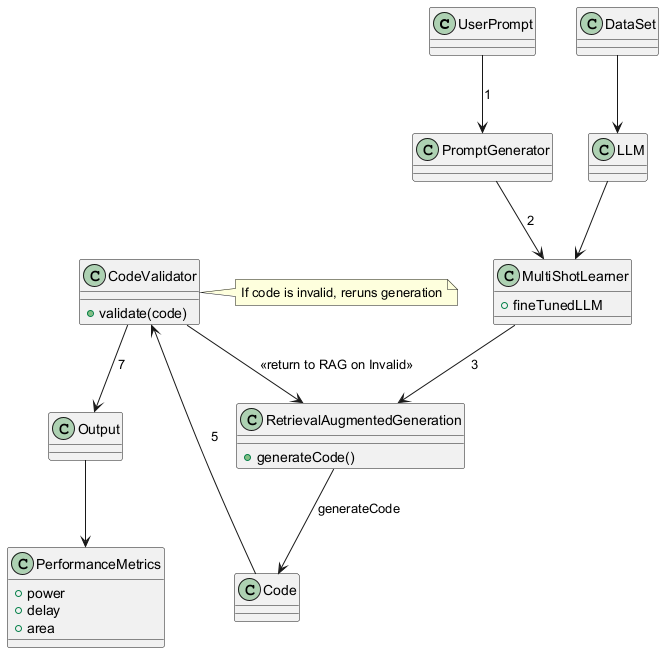

The diagram above was rendered by PlantUML. Its source (embedded in the PNG):
@startuml
class UserPrompt
class PromptGenerator
class MultiShotLearner {
  +fineTunedLLM
}
class RetrievalAugmentedGeneration {
  +generateCode()
}
class LLM
class DataSet
class Code
class CodeValidator {
  +validate(code)
}
class PerformanceMetrics {
  +power
  +delay
  +area
}
class Output

UserPrompt --> PromptGenerator : 1
PromptGenerator --> MultiShotLearner : 2
MultiShotLearner --> RetrievalAugmentedGeneration : 3
RetrievalAugmentedGeneration --> Code : generateCode
Code --> CodeValidator : 5
CodeValidator --> RetrievalAugmentedGeneration : <<return to RAG on Invalid>> 
CodeValidator --> Output : 7
LLM --> MultiShotLearner
DataSet --> LLM
Output --> PerformanceMetrics

note right of CodeValidator
  If code is invalid, reruns generation
end note
@enduml